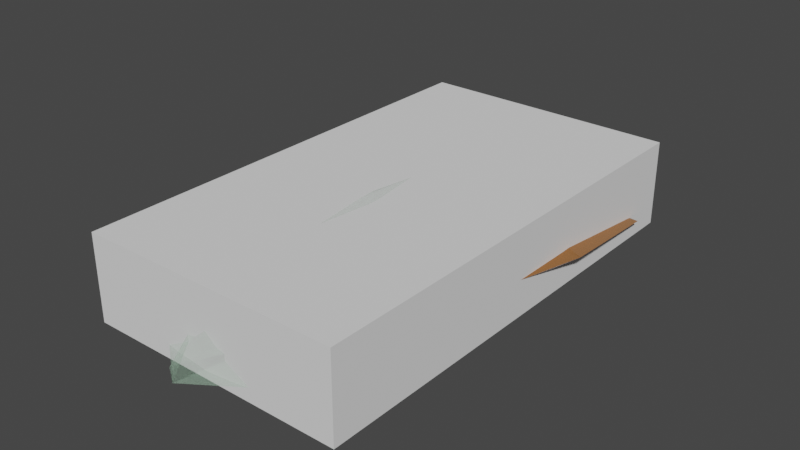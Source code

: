 # Source: ship_guest.blend  (saved by Blender 3.4.6; exported with 4.5.12 LTS)
import bpy
from mathutils import Matrix  # noqa: F401  (used for matrix-valued properties, if any)

bpy.ops.wm.read_factory_settings(use_empty=True)
scene = bpy.context.scene
scene.name = 'Scene'

# ---- collections
col_collection = bpy.data.collections.new('Collection'); scene.collection.children.link(col_collection)
col_collection_2 = bpy.data.collections.new('Collection 2'); scene.collection.children.link(col_collection_2)
col_collection_2_001 = bpy.data.collections.new('Collection 2.001'); scene.collection.children.link(col_collection_2_001)

# ---- materials (node trees are filled in below, after node groups)
mat_black_mat = bpy.data.materials.new('black_mat')
mat_black_mat.use_transparent_shadow = False
mat_ship_mat = bpy.data.materials.new('ship_mat')
mat_ship_mat.use_transparent_shadow = False
mat_glass_window_mat = bpy.data.materials.new('glass_window_mat')
mat_glass_window_mat.surface_render_method = 'BLENDED'
mat_glass_window_mat.blend_method = 'BLEND'

# ---- material node trees
mat_black_mat.use_nodes = True; mat_black_mat.node_tree.nodes.clear()
_N = mat_black_mat.node_tree.nodes; _L = mat_black_mat.node_tree.links
n0 = _N.new('ShaderNodeBsdfPrincipled'); n0.name = 'Principled BSDF'; n0.location = (10, 300)
n0.distribution = 'GGX'
n0.subsurface_method = 'RANDOM_WALK_SKIN'
n0.inputs[0].default_value = (0.02038, 0.02038, 0.02038, 1.0)
n0.inputs[3].default_value = 1.45
n0.inputs[27].default_value = (0.0, 0.0, 0.0, 1.0)
n0.inputs[28].default_value = 1.0
n1 = _N.new('ShaderNodeOutputMaterial'); n1.name = 'Material Output'; n1.location = (300, 300)
_L.new(n0.outputs[0], n1.inputs[0])
n1.is_active_output = True
mat_ship_mat.use_nodes = True; mat_ship_mat.node_tree.nodes.clear()
_N = mat_ship_mat.node_tree.nodes; _L = mat_ship_mat.node_tree.links
n0 = _N.new('ShaderNodeBsdfPrincipled'); n0.name = 'Principled BSDF'; n0.location = (10, 300)
n0.distribution = 'GGX'
n0.subsurface_method = 'RANDOM_WALK_SKIN'
n0.inputs[0].default_value = (0.5225, 0.2161, 0.0702, 1.0)
n0.inputs[1].default_value = 0.8848
n0.inputs[2].default_value = 0.1654
n0.inputs[3].default_value = 1.45
n0.inputs[27].default_value = (0.0, 0.0, 0.0, 1.0)
n0.inputs[28].default_value = 1.0
n1 = _N.new('ShaderNodeOutputMaterial'); n1.name = 'Material Output'; n1.location = (300, 300)
_L.new(n0.outputs[0], n1.inputs[0])
n1.is_active_output = True
mat_glass_window_mat.use_nodes = True; mat_glass_window_mat.node_tree.nodes.clear()
_N = mat_glass_window_mat.node_tree.nodes; _L = mat_glass_window_mat.node_tree.links
n0 = _N.new('ShaderNodeBsdfPrincipled'); n0.name = 'Principled BSDF'; n0.location = (10, 300)
n0.distribution = 'GGX'
n0.subsurface_method = 'RANDOM_WALK_SKIN'
n0.inputs[0].default_value = (0.5265, 0.8, 0.5886, 0.1357)
n0.inputs[1].default_value = 0.7612
n0.inputs[2].default_value = 0.2985
n0.inputs[3].default_value = 1.45
n0.inputs[4].default_value = 0.197
n0.inputs[27].default_value = (0.0, 0.0, 0.0, 1.0)
n0.inputs[28].default_value = 1.0
n1 = _N.new('ShaderNodeOutputMaterial'); n1.name = 'Material Output'; n1.location = (300, 300)
n1.target = 'CYCLES'
n2 = _N.new('ShaderNodeOutputMaterial'); n2.name = 'Material Output.001'; n2.location = (0, 0)
n2.target = 'EEVEE'
n3 = _N.new('ShaderNodeMixShader'); n3.name = 'Mix Shader'; n3.location = (0, 0)
n3.label = 'Disable Shadow'
n3.hide = True
n4 = _N.new('ShaderNodeLightPath'); n4.name = 'Light Path'; n4.location = (0, 0)
n4.hide = True
n5 = _N.new('ShaderNodeBsdfTransparent'); n5.name = 'Transparent BSDF'; n5.location = (0, 0)
n5.hide = True
_L.new(n0.outputs[0], n1.inputs[0])
_L.new(n0.outputs[0], n3.inputs[1])
_L.new(n3.outputs[0], n2.inputs[0])
_L.new(n4.outputs[1], n3.inputs[0])
_L.new(n5.outputs[0], n3.inputs[2])
n1.is_active_output = True

# ---- world
world_world = bpy.data.worlds.new('World'); scene.world = world_world
world_world.use_nodes = True; world_world.node_tree.nodes.clear()
_N = world_world.node_tree.nodes; _L = world_world.node_tree.links
n0 = _N.new('ShaderNodeOutputWorld'); n0.name = 'World Output'; n0.location = (300, 300)
n1 = _N.new('ShaderNodeBackground'); n1.name = 'Background'; n1.location = (10, 300)
n1.inputs[0].default_value = (0.05088, 0.05088, 0.05088, 1.0)
_L.new(n1.outputs[0], n0.inputs[0])
n0.is_active_output = True
world_world.color = (0.05088, 0.05088, 0.05088)
world_world.use_sun_shadow = False
world_world.sun_shadow_jitter_overblur = 0.0

# ---- meshes
me_cube_001 = bpy.data.meshes.new('Cube.001')
me_cube_001.from_pydata([(-1.0, -1.0, -1.0), (-1.0, -1.0, 1.0), (-1.0, 1.0, -1.0), (-1.0, 1.0, 1.0), (1.0, -1.0, -1.0), (1.0, -1.0, 1.0), (1.0, 1.0, -1.0), (1.0, 1.0, 1.0), (0.0, 1.0, -1.0), (0.0, 1.0, 1.0), (0.0, -0.7708, -1.0), (0.0, -0.7708, 1.0)], [], [(0, 1, 3, 2), (8, 9, 7, 6), (6, 7, 5, 4), (10, 11, 1, 0), (8, 6, 4, 10), (9, 3, 1, 11), (7, 9, 11, 5), (2, 8, 10, 0), (4, 5, 11, 10), (2, 3, 9, 8)])
_uv = me_cube_001.uv_layers.new(name='UVMap')
_uv.uv.foreach_set('vector', [0.375, 0.0, 0.625, 0.0, 0.625, 0.25, 0.375, 0.25, 0.375, 0.375, 0.625, 0.375, 0.625, 0.5, 0.375, 0.5, 0.375, 0.5, 0.625, 0.5, 0.625, 0.75, 0.375, 0.75, 0.375, 0.875, 0.625, 0.875, 0.625, 1.0, 0.375, 1.0, 0.25, 0.5, 0.375, 0.5, 0.375, 0.75, 0.25, 0.75, 0.75, 0.5, 0.875, 0.5, 0.875, 0.75, 0.75, 0.75, 0.625, 0.5, 0.75, 0.5, 0.75, 0.75, 0.625, 0.75, 0.125, 0.5, 0.25, 0.5, 0.25, 0.75, 0.125, 0.75, 0.375, 0.75, 0.625, 0.75, 0.625, 0.875, 0.375, 0.875, 0.375, 0.25, 0.625, 0.25, 0.625, 0.375, 0.375, 0.375])
me_cube_001.materials.append(mat_black_mat)
me_cube_001.update()
me_cube_003 = bpy.data.meshes.new('Cube.003')
me_cube_003.from_pydata([(-1.0, -1.0, -1.0), (-0.8197, -1.0, 0.2849), (-1.0, 1.0, -1.0), (-0.8148, 1.0, 0.4506), (0.0, 1.0, -1.0), (0.0, 1.003, 0.6314), (0.0, -1.0, -1.0), (-1.0, 0.0, -1.0), (-0.5457, 0.0, 0.3432), (0.0, 0.0, -1.0), (-0.4986, 0.511, 0.414), (-1.0, 0.5, -1.0), (0.0, 0.6897, 1.0), (0.0, 0.5, -1.0), (-1.0, -0.5, -1.0), (0.0, -0.5, -1.0), (-1.0, -0.5, 0.01064), (-1.659, -1.0, 0.0), (-1.0, 1.0, 0.0), (-0.7023, 1.742, 2.98e-08), (-2.622, 0.3217, -0.2453), (-2.5, 1.208, -0.53), (-2.329, -0.3078, -0.1447), (-1.111, -1.463, -0.1117), (-0.5887, -1.501, 0.01311), (0.0, -1.185, -1.0), (-1.0, -1.179, -1.0), (-0.301, 1.365, 0.0), (-0.301, 1.365, -0.3545), (0.0, 1.365, -0.3545), (0.0, 1.365, 0.3545), (-0.1904, 1.365, 0.3545), (-0.7023, 1.773, -0.5855), (0.0, 1.773, -0.5855), (0.0, 1.807, 0.5855), (-0.4442, 1.807, 0.5855), (0.0, 1.742, 0.4873), (-1.14, 1.0, -0.5), (-2.065, 0.1609, -0.6227), (-1.995, 0.8542, -0.765), (-1.898, -0.4039, -0.5723), (-1.516, -1.0, -0.5), (-1.203, -1.716, -0.5559), (-0.4353, 1.365, -0.1772), (-1.016, 1.821, -0.2927), (0.0, 1.439, -0.1353), (-1.0, 1.0, -0.75), (-1.406, 0.08043, -0.8113), (-1.375, 0.6771, -0.8825), (-1.332, -0.4519, -0.7862), (-0.301, 1.365, -0.2659), (-0.7023, 1.742, -0.4391), (0.0, 1.742, -0.3939), (-1.165, -1.0, -0.75), (-1.028, -1.665, -0.7779), (-0.6598, -1.79, -0.1803), (-1.048, -1.921, -0.7097), (-0.7194, -1.789, -0.7906)], [], [(21, 10, 3, 18), (14, 15, 6, 0), (11, 13, 9, 7), (22, 16, 8, 20), (5, 3, 10, 12), (2, 4, 13, 11), (20, 8, 10, 21), (17, 1, 16, 22), (7, 9, 15, 14), (41, 17, 22, 40), (38, 20, 21, 39), (40, 22, 20, 38), (37, 18, 27, 43), (39, 21, 18, 37), (0, 6, 25, 26), (53, 0, 26, 54), (1, 17, 23, 24), (27, 31, 35, 19), (43, 27, 19, 44), (4, 2, 28, 29), (18, 3, 31, 27), (3, 5, 30, 31), (19, 35, 34, 36), (44, 19, 36, 45), (31, 30, 34, 35), (29, 28, 32, 33), (51, 44, 45, 52), (50, 43, 44, 51), (17, 41, 42, 23), (48, 39, 37, 46), (46, 37, 43, 50), (49, 40, 38, 47), (47, 38, 39, 48), (53, 41, 40, 49), (0, 53, 49, 14), (7, 47, 48, 11), (14, 49, 47, 7), (2, 46, 50, 28), (11, 48, 46, 2), (28, 50, 51, 32), (32, 51, 52, 33), (41, 53, 54, 42), (55, 24, 23), (57, 56, 42, 54), (57, 54, 26, 25)])
_uv = me_cube_003.uv_layers.new(name='UVMap')
_uv.uv.foreach_set('vector', [0.5, 0.1875, 0.625, 0.1875, 0.625, 0.25, 0.5, 0.25, 0.125, 0.6875, 0.25, 0.6875, 0.25, 0.75, 0.125, 0.75, 0.125, 0.5625, 0.25, 0.5625, 0.25, 0.625, 0.125, 0.625, 0.5, 0.0625, 0.625, 0.0625, 0.625, 0.125, 0.5, 0.125, 0.75, 0.5, 0.875, 0.5, 0.875, 0.5625, 0.75, 0.5625, 0.125, 0.5, 0.25, 0.5, 0.25, 0.5625, 0.125, 0.5625, 0.5, 0.125, 0.625, 0.125, 0.625, 0.1875, 0.5, 0.1875, 0.5, 0.0, 0.625, 0.0, 0.625, 0.0625, 0.5, 0.0625, 0.125, 0.625, 0.25, 0.625, 0.25, 0.6875, 0.125, 0.6875, 0.4375, 0.0, 0.5, 0.0, 0.5, 0.0625, 0.4375, 0.0625, 0.4375, 0.125, 0.5, 0.125, 0.5, 0.1875, 0.4375, 0.1875, 0.4375, 0.0625, 0.5, 0.0625, 0.5, 0.125, 0.4375, 0.125, 0.4375, 0.25, 0.5, 0.25, 0.5, 0.25, 0.4375, 0.25, 0.4375, 0.1875, 0.5, 0.1875, 0.5, 0.25, 0.4375, 0.25, 0.125, 0.75, 0.25, 0.75, 0.25, 0.75, 0.125, 0.75, 0.4062, 0.0, 0.375, 0.0, 0.375, 0.0, 0.4062, 0.0, 0.625, 0.0, 0.5, 0.0, 0.5, 0.0, 0.625, 0.0, 0.5, 0.25, 0.625, 0.25, 0.625, 0.25, 0.5, 0.25, 0.4375, 0.25, 0.5, 0.25, 0.5, 0.25, 0.4375, 0.25, 0.25, 0.5, 0.125, 0.5, 0.125, 0.5, 0.25, 0.5, 0.5, 0.25, 0.625, 0.25, 0.625, 0.25, 0.5, 0.25, 0.875, 0.5, 0.75, 0.5, 0.75, 0.5, 0.875, 0.5, 0.5, 0.25, 0.625, 0.25, 0.625, 0.375, 0.5, 0.375, 0.4375, 0.25, 0.5, 0.25, 0.5, 0.375, 0.4375, 0.375, 0.875, 0.5, 0.75, 0.5, 0.75, 0.5, 0.875, 0.5, 0.25, 0.5, 0.125, 0.5, 0.125, 0.5, 0.25, 0.5, 0.4062, 0.25, 0.4375, 0.25, 0.4375, 0.375, 0.4062, 0.375, 0.4063, 0.25, 0.4375, 0.25, 0.4375, 0.25, 0.4062, 0.25, 0.5, 0.0, 0.4375, 0.0, 0.4375, 0.0, 0.5, 0.0, 0.4062, 0.1875, 0.4375, 0.1875, 0.4375, 0.25, 0.4063, 0.25, 0.4063, 0.25, 0.4375, 0.25, 0.4375, 0.25, 0.4063, 0.25, 0.4062, 0.0625, 0.4375, 0.0625, 0.4375, 0.125, 0.4063, 0.125, 0.4063, 0.125, 0.4375, 0.125, 0.4375, 0.1875, 0.4062, 0.1875, 0.4062, 0.0, 0.4375, 0.0, 0.4375, 0.0625, 0.4062, 0.0625, 0.375, 0.0, 0.4062, 0.0, 0.4062, 0.0625, 0.375, 0.0625, 0.375, 0.125, 0.4063, 0.125, 0.4062, 0.1875, 0.375, 0.1875, 0.375, 0.0625, 0.4062, 0.0625, 0.4063, 0.125, 0.375, 0.125, 0.375, 0.25, 0.4063, 0.25, 0.4063, 0.25, 0.375, 0.25, 0.375, 0.1875, 0.4062, 0.1875, 0.4063, 0.25, 0.375, 0.25, 0.375, 0.25, 0.4063, 0.25, 0.4062, 0.25, 0.375, 0.25, 0.375, 0.25, 0.4062, 0.25, 0.4062, 0.375, 0.375, 0.375, 0.4375, 0.0, 0.4062, 0.0, 0.4062, 0.0, 0.4375, 0.0, 0.5, 0.9492, 0.625, 1.0, 0.5, 1.0, 0.4062, 0.9625, 0.4375, 0.9529, 0.4375, 1.0, 0.4062, 1.0, 0.4062, 0.9625, 0.4062, 1.0, 0.375, 1.0, 0.375, 0.875])
me_cube_003.materials.append(mat_ship_mat)
me_cube_003.update()
me_cube_010 = bpy.data.meshes.new('Cube.010')
me_cube_010.from_pydata([(-0.8197, -1.0, 0.2849), (0.0, -1.0, 1.038), (-0.5457, 0.0, 0.3432), (0.0, 0.0, 1.0), (-0.4986, 0.511, 0.414), (0.0, 0.6897, 1.0), (0.0, -0.5, 1.17), (-1.0, -0.5, 0.01064), (-1.111, -1.463, -0.1117), (-0.5887, -1.501, 0.01311), (0.0, -1.185, -1.0), (0.0, -1.542, 0.6467), (0.0, -2.269, -0.2807), (0.0, -2.261, -0.6403), (-1.203, -1.716, -0.5559), (0.0, -2.079, -0.8202), (-0.6598, -1.79, -0.1803), (-1.048, -1.921, -0.7097), (-0.7194, -1.789, -0.7906)], [], [(6, 7, 0, 1), (1, 0, 9, 11), (5, 4, 2, 3), (3, 2, 7, 6), (12, 11, 9, 16), (13, 12, 16, 17), (15, 13, 17, 18), (10, 15, 18), (17, 16, 8, 14)])
_uv = me_cube_010.uv_layers.new(name='UVMap')
_uv.uv.foreach_set('vector', [0.75, 0.6875, 0.875, 0.6875, 0.875, 0.75, 0.75, 0.75, 0.75, 0.75, 0.875, 0.75, 0.875, 0.75, 0.75, 0.75, 0.75, 0.5625, 0.875, 0.5625, 0.875, 0.625, 0.75, 0.625, 0.75, 0.625, 0.875, 0.625, 0.875, 0.6875, 0.75, 0.6875, 0.5, 0.875, 0.625, 0.875, 0.625, 1.0, 0.5, 0.9492, 0.4375, 0.875, 0.5, 0.875, 0.5, 0.9492, 0.4375, 0.9529, 0.4062, 0.875, 0.4375, 0.875, 0.4375, 0.9529, 0.4062, 0.9625, 0.375, 0.875, 0.4062, 0.875, 0.4062, 0.9625, 0.4375, 0.9529, 0.5, 0.9492, 0.5, 1.0, 0.4375, 1.0])
me_cube_010.materials.append(mat_glass_window_mat)
me_cube_010.update()
me_cube = bpy.data.meshes.new('Cube')
me_cube.from_pydata([(-1.0, -1.0, -1.0), (-1.0, -1.0, 1.0), (-1.0, 1.0, -1.0), (-1.0, 1.0, 1.0), (1.0, -1.0, -1.0), (1.0, -1.0, 1.0), (1.0, 1.0, -1.0), (1.0, 1.0, 1.0)], [], [(0, 1, 3, 2), (2, 3, 7, 6), (6, 7, 5, 4), (4, 5, 1, 0), (2, 6, 4, 0), (7, 3, 1, 5)])
_uv = me_cube.uv_layers.new(name='UVMap')
_uv.uv.foreach_set('vector', [0.375, 0.0, 0.625, 0.0, 0.625, 0.25, 0.375, 0.25, 0.375, 0.25, 0.625, 0.25, 0.625, 0.5, 0.375, 0.5, 0.375, 0.5, 0.625, 0.5, 0.625, 0.75, 0.375, 0.75, 0.375, 0.75, 0.625, 0.75, 0.625, 1.0, 0.375, 1.0, 0.125, 0.5, 0.375, 0.5, 0.375, 0.75, 0.125, 0.75, 0.625, 0.5, 0.875, 0.5, 0.875, 0.75, 0.625, 0.75])
me_cube.update()
me_cube_013 = bpy.data.meshes.new('Cube.013')
me_cube_013.from_pydata([(-1.0, -1.0, -1.0), (-1.0, -1.0, 0.7044), (-1.0, 1.0, -1.0), (-1.0, 1.0, 0.7044), (1.0, -1.0, -1.0), (1.0, -1.0, 0.7044), (1.0, 1.0, -1.0), (1.0, 1.0, 0.7044), (0.0, 1.0, -1.0), (0.0, 1.0, 0.7044), (0.0, -1.0, -1.0), (0.0, -1.0, 0.7044), (0.5, 1.0, 0.7044), (0.5, -1.0, -1.0), (0.5, 1.0, -1.0), (0.5, -1.0, 0.7044), (-0.5, 1.0, -1.0), (-0.5, -1.0, 0.7044), (-0.5, 1.0, 0.7044), (-0.5, -1.0, -1.0), (-1.0, 0.0, -1.0), (-1.0, 0.0, 0.7044), (1.0, 0.0, -1.0), (1.0, 0.0, 0.7044), (0.0, 0.0, -1.0), (0.308, 0.0, 1.0), (0.5, 0.0, -1.0), (-0.5, 0.0, -1.0), (-0.308, 0.0, 1.0), (-1.0, 0.5, 0.7044), (1.0, 0.5, -1.0), (-1.0, 0.5, -1.0), (1.0, 0.5, 0.7044), (0.0, 0.5, 1.0), (0.0, 0.5, -1.0), (0.308, 0.5, 1.0), (0.5, 0.5, -1.0), (-0.5, 0.5, -1.0), (-0.308, 0.5, 1.0), (-1.0, -0.5, -1.0), (1.0, -0.5, 0.7044), (0.0, -0.5, 1.0), (0.0, -0.5, -1.0), (0.308, -0.5, 1.0), (0.5, -0.5, -1.0), (-0.5, -0.5, -1.0), (-0.308, -0.5, 1.0), (-1.0, -0.5, 0.7044), (1.0, -0.5, -1.0), (0.0, 0.5, 0.8099), (0.0, 0.0, 0.8099), (0.308, 0.5, 0.8099), (0.308, 0.0, 0.8099), (-0.308, 0.5, 0.8099), (-0.308, 0.0, 0.8099), (0.0, -0.5, 0.8099), (0.308, -0.5, 0.8099), (-0.308, -0.5, 0.8099)], [], [(31, 29, 3, 2), (14, 12, 7, 6), (48, 40, 5, 4), (19, 17, 1, 0), (44, 48, 4, 13), (46, 1, 17), (43, 41, 11, 15), (45, 42, 10, 19), (13, 15, 11, 10), (16, 18, 9, 8), (4, 5, 15, 13), (40, 43, 5), (42, 44, 13, 10), (8, 9, 12, 14), (2, 3, 18, 16), (39, 45, 19, 0), (41, 46, 17, 11), (10, 11, 17, 19), (35, 33, 49, 51), (31, 37, 27, 20), (34, 36, 26, 24), (32, 35, 25, 23), (37, 34, 24, 27), (43, 25, 52, 56), (38, 29, 21, 28), (36, 30, 22, 26), (30, 32, 23, 22), (39, 47, 21, 20), (6, 7, 32, 30), (14, 6, 30, 36), (18, 3, 38), (12, 9, 33, 35), (16, 8, 34, 37), (7, 35, 32), (8, 14, 36, 34), (2, 16, 37, 31), (9, 18, 38, 33), (20, 21, 29, 31), (0, 1, 47, 39), (25, 35, 51, 52), (20, 27, 45, 39), (24, 26, 44, 42), (23, 25, 43, 40), (27, 24, 42, 45), (41, 43, 56, 55), (28, 21, 47, 46), (26, 22, 48, 44), (22, 23, 40, 48), (49, 53, 54, 50), (51, 49, 50, 52), (50, 54, 57, 55), (52, 50, 55, 56), (38, 28, 54, 53), (46, 41, 55, 57), (33, 38, 53, 49), (28, 46, 57, 54), (38, 3, 29), (1, 46, 47), (35, 7, 12), (5, 43, 15)])
_uv = me_cube_013.uv_layers.new(name='UVMap')
_uv.uv.foreach_set('vector', [0.375, 0.1875, 0.625, 0.1875, 0.625, 0.25, 0.375, 0.25, 0.375, 0.4375, 0.625, 0.4375, 0.625, 0.5, 0.375, 0.5, 0.375, 0.6875, 0.625, 0.6875, 0.625, 0.75, 0.375, 0.75, 0.375, 0.9375, 0.625, 0.9375, 0.625, 1.0, 0.375, 1.0, 0.3125, 0.6875, 0.375, 0.6875, 0.375, 0.75, 0.3125, 0.75, 0.8125, 0.6875, 0.875, 0.75, 0.8125, 0.75, 0.6875, 0.6875, 0.75, 0.6875, 0.75, 0.75, 0.6875, 0.75, 0.1875, 0.6875, 0.25, 0.6875, 0.25, 0.75, 0.1875, 0.75, 0.375, 0.8125, 0.625, 0.8125, 0.625, 0.875, 0.375, 0.875, 0.375, 0.3125, 0.625, 0.3125, 0.625, 0.375, 0.375, 0.375, 0.375, 0.75, 0.625, 0.75, 0.625, 0.8125, 0.375, 0.8125, 0.625, 0.6875, 0.6875, 0.6875, 0.625, 0.75, 0.25, 0.6875, 0.3125, 0.6875, 0.3125, 0.75, 0.25, 0.75, 0.375, 0.375, 0.625, 0.375, 0.625, 0.4375, 0.375, 0.4375, 0.375, 0.25, 0.625, 0.25, 0.625, 0.3125, 0.375, 0.3125, 0.125, 0.6875, 0.1875, 0.6875, 0.1875, 0.75, 0.125, 0.75, 0.75, 0.6875, 0.8125, 0.6875, 0.8125, 0.75, 0.75, 0.75, 0.375, 0.875, 0.625, 0.875, 0.625, 0.9375, 0.375, 0.9375, 0.6875, 0.5625, 0.75, 0.5625, 0.75, 0.5625, 0.6875, 0.5625, 0.125, 0.5625, 0.1875, 0.5625, 0.1875, 0.625, 0.125, 0.625, 0.25, 0.5625, 0.3125, 0.5625, 0.3125, 0.625, 0.25, 0.625, 0.625, 0.5625, 0.6875, 0.5625, 0.6875, 0.625, 0.625, 0.625, 0.1875, 0.5625, 0.25, 0.5625, 0.25, 0.625, 0.1875, 0.625, 0.6875, 0.6875, 0.6875, 0.625, 0.6875, 0.625, 0.6875, 0.6875, 0.8125, 0.5625, 0.875, 0.5625, 0.875, 0.625, 0.8125, 0.625, 0.3125, 0.5625, 0.375, 0.5625, 0.375, 0.625, 0.3125, 0.625, 0.375, 0.5625, 0.625, 0.5625, 0.625, 0.625, 0.375, 0.625, 0.375, 0.0625, 0.625, 0.0625, 0.625, 0.125, 0.375, 0.125, 0.375, 0.5, 0.625, 0.5, 0.625, 0.5625, 0.375, 0.5625, 0.3125, 0.5, 0.375, 0.5, 0.375, 0.5625, 0.3125, 0.5625, 0.8125, 0.5, 0.875, 0.5, 0.8125, 0.5625, 0.6875, 0.5, 0.75, 0.5, 0.75, 0.5625, 0.6875, 0.5625, 0.1875, 0.5, 0.25, 0.5, 0.25, 0.5625, 0.1875, 0.5625, 0.625, 0.5, 0.6875, 0.5625, 0.625, 0.5625, 0.25, 0.5, 0.3125, 0.5, 0.3125, 0.5625, 0.25, 0.5625, 0.125, 0.5, 0.1875, 0.5, 0.1875, 0.5625, 0.125, 0.5625, 0.75, 0.5, 0.8125, 0.5, 0.8125, 0.5625, 0.75, 0.5625, 0.375, 0.125, 0.625, 0.125, 0.625, 0.1875, 0.375, 0.1875, 0.375, 0.0, 0.625, 0.0, 0.625, 0.0625, 0.375, 0.0625, 0.6875, 0.625, 0.6875, 0.5625, 0.6875, 0.5625, 0.6875, 0.625, 0.125, 0.625, 0.1875, 0.625, 0.1875, 0.6875, 0.125, 0.6875, 0.25, 0.625, 0.3125, 0.625, 0.3125, 0.6875, 0.25, 0.6875, 0.625, 0.625, 0.6875, 0.625, 0.6875, 0.6875, 0.625, 0.6875, 0.1875, 0.625, 0.25, 0.625, 0.25, 0.6875, 0.1875, 0.6875, 0.75, 0.6875, 0.6875, 0.6875, 0.6875, 0.6875, 0.75, 0.6875, 0.8125, 0.625, 0.875, 0.625, 0.875, 0.6875, 0.8125, 0.6875, 0.3125, 0.625, 0.375, 0.625, 0.375, 0.6875, 0.3125, 0.6875, 0.375, 0.625, 0.625, 0.625, 0.625, 0.6875, 0.375, 0.6875, 0.75, 0.5625, 0.8125, 0.5625, 0.8125, 0.625, 0.75, 0.625, 0.6875, 0.5625, 0.75, 0.5625, 0.75, 0.625, 0.6875, 0.625, 0.75, 0.625, 0.8125, 0.625, 0.8125, 0.6875, 0.75, 0.6875, 0.6875, 0.625, 0.75, 0.625, 0.75, 0.6875, 0.6875, 0.6875, 0.8125, 0.5625, 0.8125, 0.625, 0.8125, 0.625, 0.8125, 0.5625, 0.8125, 0.6875, 0.75, 0.6875, 0.75, 0.6875, 0.8125, 0.6875, 0.75, 0.5625, 0.8125, 0.5625, 0.8125, 0.5625, 0.75, 0.5625, 0.8125, 0.625, 0.8125, 0.6875, 0.8125, 0.6875, 0.8125, 0.625, 0.8125, 0.5625, 0.875, 0.5, 0.875, 0.5625, 0.875, 0.75, 0.8125, 0.6875, 0.875, 0.6875, 0.6875, 0.5625, 0.625, 0.5, 0.6875, 0.5, 0.625, 0.75, 0.6875, 0.6875, 0.6875, 0.75])
me_cube_013.materials.append(mat_ship_mat)
me_cube_013.update()
me_cube_002 = bpy.data.meshes.new('Cube.002')
me_cube_002.from_pydata([(-1.149, -0.2419, 0.3811), (1.149, -0.2419, -0.6798), (0.8797, -0.5789, -0.3738), (0.8797, -0.2419, -0.3738), (1.149, -0.2419, -0.4363), (1.149, -0.5789, -0.4363), (-0.8797, -0.5789, -0.3738), (-0.8797, -0.2419, -0.3738), (-1.149, -0.2419, -0.4363), (-1.149, -0.5789, -0.4363), (-1.865, -0.5789, -0.4435), (-1.865, -0.2419, -0.4435), (1.865, -0.2419, -0.4435), (1.865, -0.5789, -0.4435), (-1.865, -0.2419, -0.6869), (1.865, -0.2419, -0.6869), (1.865, -0.5789, -0.6869), (-1.865, -0.5789, -0.6869), (0.8797, -0.2419, 0.3792), (-0.8797, -0.2419, -0.6172), (-0.8797, 0.4775, -0.6953), (-0.8797, 0.4775, 0.3011), (0.8797, 0.4775, -0.6953), (0.8797, 0.4775, 0.3011), (0.8797, -0.2419, -0.6172), (-0.8797, -0.2419, 0.3792), (0.8797, -0.5789, 0.3792), (0.8797, -0.5789, -0.6172), (-0.8797, -0.5789, 0.3792), (-0.8797, 0.8144, 0.3011), (0.8797, 0.8144, -0.6953), (-0.8797, 0.8144, -0.6953), (0.8797, 0.8144, 0.3011), (-0.8797, -0.5789, -0.6172), (-1.865, 0.4775, -0.765), (1.865, 0.4775, -0.765), (1.865, 0.8144, -0.765), (-1.865, 0.8144, -0.765), (1.865, 0.4775, -0.5216), (1.865, 0.8144, -0.5216), (-1.865, 0.8144, -0.5216), (-1.865, 0.4775, -0.5216), (-1.149, 0.4775, -0.5145), (-1.149, 0.8144, -0.5145), (-0.8797, 0.8144, -0.4519), (-0.8797, 0.4775, -0.4519), (1.149, 0.4775, -0.5145), (1.149, 0.8144, -0.5145), (0.8797, 0.8144, -0.4519), (0.8797, 0.4775, -0.4519), (1.149, 0.8144, -0.7579), (-1.149, 0.8144, 0.3029), (-1.149, 0.4775, 0.3029), (1.149, 0.4775, -0.7579), (1.149, 0.4775, 0.3029), (1.149, 0.8144, 0.3029), (-1.149, 0.4775, -0.7579), (-1.149, 0.8144, -0.7579), (-1.149, -0.5789, 0.3811), (1.149, -0.5789, -0.6798), (1.149, -0.5789, 0.3811), (1.149, -0.2419, 0.3811), (-1.149, -0.5789, -0.6798), (-1.149, -0.2419, -0.6798)], [], [(4, 61, 60, 5), (9, 58, 0, 8), (19, 33, 62, 63), (28, 25, 0, 58), (2, 27, 59, 5), (18, 26, 60, 61), (27, 24, 1, 59), (3, 18, 61, 4), (6, 28, 58, 9), (7, 19, 63, 8), (63, 62, 17, 14), (26, 2, 5, 60), (24, 3, 4, 1), (24, 27, 2, 3), (5, 59, 16, 13), (33, 6, 9, 62), (25, 7, 8, 0), (33, 19, 7, 6), (17, 10, 11, 14), (15, 12, 13, 16), (9, 8, 11, 10), (1, 4, 12, 15), (48, 49, 23, 32), (6, 7, 25, 28), (62, 9, 10, 17), (59, 1, 15, 16), (8, 63, 14, 11), (4, 5, 13, 12), (3, 2, 26, 18), (47, 46, 38, 39), (43, 57, 37, 40), (53, 50, 36, 35), (56, 42, 41, 34), (45, 44, 29, 21), (50, 47, 39, 36), (42, 43, 40, 41), (36, 39, 38, 35), (34, 41, 40, 37), (20, 31, 44, 45), (29, 44, 43, 51), (20, 45, 42, 56), (46, 53, 35, 38), (30, 22, 49, 48), (30, 48, 47, 50), (23, 49, 46, 54), (57, 56, 34, 37), (44, 31, 57, 43), (45, 21, 52, 42), (48, 32, 55, 47), (22, 30, 50, 53), (32, 23, 54, 55), (49, 22, 53, 46), (21, 29, 51, 52), (31, 20, 56, 57), (42, 52, 51, 43), (47, 55, 54, 46)])
_uv = me_cube_002.uv_layers.new(name='UVMap')
_uv.uv.foreach_set('vector', [0.5, 0.5625, 0.625, 0.5625, 0.625, 0.625, 0.5, 0.625, 0.5, 0.125, 0.625, 0.125, 0.625, 0.1875, 0.5, 0.1875, 0.375, 0.1875, 0.375, 0.125, 0.375, 0.125, 0.375, 0.1875, 0.625, 0.125, 0.625, 0.1875, 0.625, 0.1875, 0.625, 0.125, 0.5, 0.625, 0.375, 0.625, 0.375, 0.625, 0.5, 0.625, 0.625, 0.5625, 0.625, 0.625, 0.625, 0.625, 0.625, 0.5625, 0.375, 0.625, 0.375, 0.5625, 0.375, 0.5625, 0.375, 0.625, 0.5, 0.5625, 0.625, 0.5625, 0.625, 0.5625, 0.5, 0.5625, 0.5, 0.125, 0.625, 0.125, 0.625, 0.125, 0.5, 0.125, 0.5, 0.1875, 0.375, 0.1875, 0.375, 0.1875, 0.5, 0.1875, 0.375, 0.1875, 0.375, 0.125, 0.375, 0.125, 0.375, 0.1875, 0.625, 0.625, 0.5, 0.625, 0.5, 0.625, 0.625, 0.625, 0.375, 0.5625, 0.5, 0.5625, 0.5, 0.5625, 0.375, 0.5625, 0.375, 0.5625, 0.375, 0.625, 0.5, 0.625, 0.5, 0.5625, 0.5, 0.625, 0.375, 0.625, 0.375, 0.625, 0.5, 0.625, 0.375, 0.125, 0.5, 0.125, 0.5, 0.125, 0.375, 0.125, 0.625, 0.1875, 0.5, 0.1875, 0.5, 0.1875, 0.625, 0.1875, 0.375, 0.125, 0.375, 0.1875, 0.5, 0.1875, 0.5, 0.125, 0.375, 0.125, 0.5, 0.125, 0.5, 0.1875, 0.375, 0.1875, 0.375, 0.5625, 0.5, 0.5625, 0.5, 0.625, 0.375, 0.625, 0.5, 0.125, 0.5, 0.1875, 0.5, 0.1875, 0.5, 0.125, 0.375, 0.5625, 0.5, 0.5625, 0.5, 0.5625, 0.375, 0.5625, 0.5, 0.5625, 0.5, 0.625, 0.625, 0.625, 0.625, 0.5625, 0.5, 0.125, 0.5, 0.1875, 0.625, 0.1875, 0.625, 0.125, 0.375, 0.125, 0.5, 0.125, 0.5, 0.125, 0.375, 0.125, 0.375, 0.625, 0.375, 0.5625, 0.375, 0.5625, 0.375, 0.625, 0.5, 0.1875, 0.375, 0.1875, 0.375, 0.1875, 0.5, 0.1875, 0.5, 0.5625, 0.5, 0.625, 0.5, 0.625, 0.5, 0.5625, 0.5, 0.5625, 0.5, 0.625, 0.625, 0.625, 0.625, 0.5625, 0.5, 0.5625, 0.5, 0.625, 0.5, 0.625, 0.5, 0.5625, 0.5, 0.1875, 0.375, 0.1875, 0.375, 0.1875, 0.5, 0.1875, 0.375, 0.625, 0.375, 0.5625, 0.375, 0.5625, 0.375, 0.625, 0.375, 0.125, 0.5, 0.125, 0.5, 0.125, 0.375, 0.125, 0.5, 0.125, 0.5, 0.1875, 0.625, 0.1875, 0.625, 0.125, 0.375, 0.5625, 0.5, 0.5625, 0.5, 0.5625, 0.375, 0.5625, 0.5, 0.125, 0.5, 0.1875, 0.5, 0.1875, 0.5, 0.125, 0.375, 0.5625, 0.5, 0.5625, 0.5, 0.625, 0.375, 0.625, 0.375, 0.125, 0.5, 0.125, 0.5, 0.1875, 0.375, 0.1875, 0.375, 0.125, 0.375, 0.1875, 0.5, 0.1875, 0.5, 0.125, 0.625, 0.1875, 0.5, 0.1875, 0.5, 0.1875, 0.625, 0.1875, 0.375, 0.125, 0.5, 0.125, 0.5, 0.125, 0.375, 0.125, 0.5, 0.625, 0.375, 0.625, 0.375, 0.625, 0.5, 0.625, 0.375, 0.5625, 0.375, 0.625, 0.5, 0.625, 0.5, 0.5625, 0.375, 0.5625, 0.5, 0.5625, 0.5, 0.5625, 0.375, 0.5625, 0.625, 0.625, 0.5, 0.625, 0.5, 0.625, 0.625, 0.625, 0.375, 0.1875, 0.375, 0.125, 0.375, 0.125, 0.375, 0.1875, 0.5, 0.1875, 0.375, 0.1875, 0.375, 0.1875, 0.5, 0.1875, 0.5, 0.125, 0.625, 0.125, 0.625, 0.125, 0.5, 0.125, 0.5, 0.5625, 0.625, 0.5625, 0.625, 0.5625, 0.5, 0.5625, 0.375, 0.625, 0.375, 0.5625, 0.375, 0.5625, 0.375, 0.625, 0.625, 0.5625, 0.625, 0.625, 0.625, 0.625, 0.625, 0.5625, 0.5, 0.625, 0.375, 0.625, 0.375, 0.625, 0.5, 0.625, 0.625, 0.125, 0.625, 0.1875, 0.625, 0.1875, 0.625, 0.125, 0.375, 0.1875, 0.375, 0.125, 0.375, 0.125, 0.375, 0.1875, 0.5, 0.125, 0.625, 0.125, 0.625, 0.1875, 0.5, 0.1875, 0.5, 0.5625, 0.625, 0.5625, 0.625, 0.625, 0.5, 0.625])
me_cube_002.materials.append(mat_black_mat)
me_cube_002.update()
me_cube_004 = bpy.data.meshes.new('Cube.004')
me_cube_004.from_pydata([(-1.0, -1.0, -1.0), (-1.0, -1.0, 0.7044), (-1.0, 1.0, -1.0), (-1.0, 1.0, 0.7044), (1.0, -1.0, -1.0), (1.0, -1.0, 0.7044), (1.0, 1.0, -1.0), (1.0, 1.0, 0.7044), (0.0, 1.0, -1.0), (0.0, 1.0, 0.7044), (0.0, -1.0, -1.0), (0.0, -1.0, 0.7044), (0.5, 1.0, 0.7044), (0.5, -1.0, -1.0), (0.5, 1.0, -1.0), (0.5, -1.0, 0.7044), (-0.5, 1.0, -1.0), (-0.5, -1.0, 0.7044), (-0.5, 1.0, 0.7044), (-0.5, -1.0, -1.0), (-1.0, 0.0, -1.0), (-1.0, 0.0, 0.7044), (1.0, 0.0, -1.0), (1.0, 0.0, 0.7044), (0.0, 0.0, -1.0), (0.308, 0.0, 1.0), (0.5, 0.0, -1.0), (-0.5, 0.0, -1.0), (-0.308, 0.0, 1.0), (-1.0, 0.5, 0.7044), (1.0, 0.5, -1.0), (-1.0, 0.5, -1.0), (1.0, 0.5, 0.7044), (0.0, 0.5, 1.0), (0.0, 0.5, -1.0), (0.308, 0.5, 1.0), (0.5, 0.5, -1.0), (-0.5, 0.5, -1.0), (-0.308, 0.5, 1.0), (-1.0, -0.5, -1.0), (1.0, -0.5, 0.7044), (0.0, -0.5, 1.0), (0.0, -0.5, -1.0), (0.308, -0.5, 1.0), (0.5, -0.5, -1.0), (-0.5, -0.5, -1.0), (-0.308, -0.5, 1.0), (-1.0, -0.5, 0.7044), (1.0, -0.5, -1.0), (0.0, 0.5, 0.8099), (0.0, 0.0, 0.8099), (0.308, 0.5, 0.8099), (0.308, 0.0, 0.8099), (-0.308, 0.5, 0.8099), (-0.308, 0.0, 0.8099), (0.0, -0.5, 0.8099), (0.308, -0.5, 0.8099), (-0.308, -0.5, 0.8099)], [], [(31, 29, 3, 2), (14, 12, 7, 6), (48, 40, 5, 4), (19, 17, 1, 0), (44, 48, 4, 13), (46, 1, 17), (43, 41, 11, 15), (45, 42, 10, 19), (13, 15, 11, 10), (16, 18, 9, 8), (4, 5, 15, 13), (40, 43, 5), (42, 44, 13, 10), (8, 9, 12, 14), (2, 3, 18, 16), (39, 45, 19, 0), (41, 46, 17, 11), (10, 11, 17, 19), (35, 33, 49, 51), (31, 37, 27, 20), (34, 36, 26, 24), (32, 35, 25, 23), (37, 34, 24, 27), (43, 25, 52, 56), (38, 29, 21, 28), (36, 30, 22, 26), (30, 32, 23, 22), (39, 47, 21, 20), (6, 7, 32, 30), (14, 6, 30, 36), (18, 3, 38), (12, 9, 33, 35), (16, 8, 34, 37), (7, 35, 32), (8, 14, 36, 34), (2, 16, 37, 31), (9, 18, 38, 33), (20, 21, 29, 31), (0, 1, 47, 39), (25, 35, 51, 52), (20, 27, 45, 39), (24, 26, 44, 42), (23, 25, 43, 40), (27, 24, 42, 45), (41, 43, 56, 55), (28, 21, 47, 46), (26, 22, 48, 44), (22, 23, 40, 48), (49, 53, 54, 50), (51, 49, 50, 52), (50, 54, 57, 55), (52, 50, 55, 56), (38, 28, 54, 53), (46, 41, 55, 57), (33, 38, 53, 49), (28, 46, 57, 54), (38, 3, 29), (1, 46, 47), (35, 7, 12), (5, 43, 15)])
_uv = me_cube_004.uv_layers.new(name='UVMap')
_uv.uv.foreach_set('vector', [0.375, 0.1875, 0.625, 0.1875, 0.625, 0.25, 0.375, 0.25, 0.375, 0.4375, 0.625, 0.4375, 0.625, 0.5, 0.375, 0.5, 0.375, 0.6875, 0.625, 0.6875, 0.625, 0.75, 0.375, 0.75, 0.375, 0.9375, 0.625, 0.9375, 0.625, 1.0, 0.375, 1.0, 0.3125, 0.6875, 0.375, 0.6875, 0.375, 0.75, 0.3125, 0.75, 0.8125, 0.6875, 0.875, 0.75, 0.8125, 0.75, 0.6875, 0.6875, 0.75, 0.6875, 0.75, 0.75, 0.6875, 0.75, 0.1875, 0.6875, 0.25, 0.6875, 0.25, 0.75, 0.1875, 0.75, 0.375, 0.8125, 0.625, 0.8125, 0.625, 0.875, 0.375, 0.875, 0.375, 0.3125, 0.625, 0.3125, 0.625, 0.375, 0.375, 0.375, 0.375, 0.75, 0.625, 0.75, 0.625, 0.8125, 0.375, 0.8125, 0.625, 0.6875, 0.6875, 0.6875, 0.625, 0.75, 0.25, 0.6875, 0.3125, 0.6875, 0.3125, 0.75, 0.25, 0.75, 0.375, 0.375, 0.625, 0.375, 0.625, 0.4375, 0.375, 0.4375, 0.375, 0.25, 0.625, 0.25, 0.625, 0.3125, 0.375, 0.3125, 0.125, 0.6875, 0.1875, 0.6875, 0.1875, 0.75, 0.125, 0.75, 0.75, 0.6875, 0.8125, 0.6875, 0.8125, 0.75, 0.75, 0.75, 0.375, 0.875, 0.625, 0.875, 0.625, 0.9375, 0.375, 0.9375, 0.6875, 0.5625, 0.75, 0.5625, 0.75, 0.5625, 0.6875, 0.5625, 0.125, 0.5625, 0.1875, 0.5625, 0.1875, 0.625, 0.125, 0.625, 0.25, 0.5625, 0.3125, 0.5625, 0.3125, 0.625, 0.25, 0.625, 0.625, 0.5625, 0.6875, 0.5625, 0.6875, 0.625, 0.625, 0.625, 0.1875, 0.5625, 0.25, 0.5625, 0.25, 0.625, 0.1875, 0.625, 0.6875, 0.6875, 0.6875, 0.625, 0.6875, 0.625, 0.6875, 0.6875, 0.8125, 0.5625, 0.875, 0.5625, 0.875, 0.625, 0.8125, 0.625, 0.3125, 0.5625, 0.375, 0.5625, 0.375, 0.625, 0.3125, 0.625, 0.375, 0.5625, 0.625, 0.5625, 0.625, 0.625, 0.375, 0.625, 0.375, 0.0625, 0.625, 0.0625, 0.625, 0.125, 0.375, 0.125, 0.375, 0.5, 0.625, 0.5, 0.625, 0.5625, 0.375, 0.5625, 0.3125, 0.5, 0.375, 0.5, 0.375, 0.5625, 0.3125, 0.5625, 0.8125, 0.5, 0.875, 0.5, 0.8125, 0.5625, 0.6875, 0.5, 0.75, 0.5, 0.75, 0.5625, 0.6875, 0.5625, 0.1875, 0.5, 0.25, 0.5, 0.25, 0.5625, 0.1875, 0.5625, 0.625, 0.5, 0.6875, 0.5625, 0.625, 0.5625, 0.25, 0.5, 0.3125, 0.5, 0.3125, 0.5625, 0.25, 0.5625, 0.125, 0.5, 0.1875, 0.5, 0.1875, 0.5625, 0.125, 0.5625, 0.75, 0.5, 0.8125, 0.5, 0.8125, 0.5625, 0.75, 0.5625, 0.375, 0.125, 0.625, 0.125, 0.625, 0.1875, 0.375, 0.1875, 0.375, 0.0, 0.625, 0.0, 0.625, 0.0625, 0.375, 0.0625, 0.6875, 0.625, 0.6875, 0.5625, 0.6875, 0.5625, 0.6875, 0.625, 0.125, 0.625, 0.1875, 0.625, 0.1875, 0.6875, 0.125, 0.6875, 0.25, 0.625, 0.3125, 0.625, 0.3125, 0.6875, 0.25, 0.6875, 0.625, 0.625, 0.6875, 0.625, 0.6875, 0.6875, 0.625, 0.6875, 0.1875, 0.625, 0.25, 0.625, 0.25, 0.6875, 0.1875, 0.6875, 0.75, 0.6875, 0.6875, 0.6875, 0.6875, 0.6875, 0.75, 0.6875, 0.8125, 0.625, 0.875, 0.625, 0.875, 0.6875, 0.8125, 0.6875, 0.3125, 0.625, 0.375, 0.625, 0.375, 0.6875, 0.3125, 0.6875, 0.375, 0.625, 0.625, 0.625, 0.625, 0.6875, 0.375, 0.6875, 0.75, 0.5625, 0.8125, 0.5625, 0.8125, 0.625, 0.75, 0.625, 0.6875, 0.5625, 0.75, 0.5625, 0.75, 0.625, 0.6875, 0.625, 0.75, 0.625, 0.8125, 0.625, 0.8125, 0.6875, 0.75, 0.6875, 0.6875, 0.625, 0.75, 0.625, 0.75, 0.6875, 0.6875, 0.6875, 0.8125, 0.5625, 0.8125, 0.625, 0.8125, 0.625, 0.8125, 0.5625, 0.8125, 0.6875, 0.75, 0.6875, 0.75, 0.6875, 0.8125, 0.6875, 0.75, 0.5625, 0.8125, 0.5625, 0.8125, 0.5625, 0.75, 0.5625, 0.8125, 0.625, 0.8125, 0.6875, 0.8125, 0.6875, 0.8125, 0.625, 0.8125, 0.5625, 0.875, 0.5, 0.875, 0.5625, 0.875, 0.75, 0.8125, 0.6875, 0.875, 0.6875, 0.6875, 0.5625, 0.625, 0.5, 0.6875, 0.5, 0.625, 0.75, 0.6875, 0.6875, 0.6875, 0.75])
me_cube_004.materials.append(mat_ship_mat)
me_cube_004.update()
me_cube_005 = bpy.data.meshes.new('Cube.005')
me_cube_005.from_pydata([(-1.149, -0.2419, 0.3811), (1.149, -0.2419, -0.6798), (0.8797, -0.5789, -0.3738), (0.8797, -0.2419, -0.3738), (1.149, -0.2419, -0.4363), (1.149, -0.5789, -0.4363), (-0.8797, -0.5789, -0.3738), (-0.8797, -0.2419, -0.3738), (-1.149, -0.2419, -0.4363), (-1.149, -0.5789, -0.4363), (-1.865, -0.5789, -0.4435), (-1.865, -0.2419, -0.4435), (1.865, -0.2419, -0.4435), (1.865, -0.5789, -0.4435), (-1.865, -0.2419, -0.6869), (1.865, -0.2419, -0.6869), (1.865, -0.5789, -0.6869), (-1.865, -0.5789, -0.6869), (0.8797, -0.2419, 0.3792), (-0.8797, -0.2419, -0.6172), (-0.8797, 0.4775, -0.6953), (-0.8797, 0.4775, 0.3011), (0.8797, 0.4775, -0.6953), (0.8797, 0.4775, 0.3011), (0.8797, -0.2419, -0.6172), (-0.8797, -0.2419, 0.3792), (0.8797, -0.5789, 0.3792), (0.8797, -0.5789, -0.6172), (-0.8797, -0.5789, 0.3792), (-0.8797, 0.8144, 0.3011), (0.8797, 0.8144, -0.6953), (-0.8797, 0.8144, -0.6953), (0.8797, 0.8144, 0.3011), (-0.8797, -0.5789, -0.6172), (-1.865, 0.4775, -0.765), (1.865, 0.4775, -0.765), (1.865, 0.8144, -0.765), (-1.865, 0.8144, -0.765), (1.865, 0.4775, -0.5216), (1.865, 0.8144, -0.5216), (-1.865, 0.8144, -0.5216), (-1.865, 0.4775, -0.5216), (-1.149, 0.4775, -0.5145), (-1.149, 0.8144, -0.5145), (-0.8797, 0.8144, -0.4519), (-0.8797, 0.4775, -0.4519), (1.149, 0.4775, -0.5145), (1.149, 0.8144, -0.5145), (0.8797, 0.8144, -0.4519), (0.8797, 0.4775, -0.4519), (1.149, 0.8144, -0.7579), (-1.149, 0.8144, 0.3029), (-1.149, 0.4775, 0.3029), (1.149, 0.4775, -0.7579), (1.149, 0.4775, 0.3029), (1.149, 0.8144, 0.3029), (-1.149, 0.4775, -0.7579), (-1.149, 0.8144, -0.7579), (-1.149, -0.5789, 0.3811), (1.149, -0.5789, -0.6798), (1.149, -0.5789, 0.3811), (1.149, -0.2419, 0.3811), (-1.149, -0.5789, -0.6798), (-1.149, -0.2419, -0.6798)], [], [(4, 61, 60, 5), (9, 58, 0, 8), (19, 33, 62, 63), (28, 25, 0, 58), (2, 27, 59, 5), (18, 26, 60, 61), (27, 24, 1, 59), (3, 18, 61, 4), (6, 28, 58, 9), (7, 19, 63, 8), (63, 62, 17, 14), (26, 2, 5, 60), (24, 3, 4, 1), (24, 27, 2, 3), (5, 59, 16, 13), (33, 6, 9, 62), (25, 7, 8, 0), (33, 19, 7, 6), (17, 10, 11, 14), (15, 12, 13, 16), (9, 8, 11, 10), (1, 4, 12, 15), (48, 49, 23, 32), (6, 7, 25, 28), (62, 9, 10, 17), (59, 1, 15, 16), (8, 63, 14, 11), (4, 5, 13, 12), (3, 2, 26, 18), (47, 46, 38, 39), (43, 57, 37, 40), (53, 50, 36, 35), (56, 42, 41, 34), (45, 44, 29, 21), (50, 47, 39, 36), (42, 43, 40, 41), (36, 39, 38, 35), (34, 41, 40, 37), (20, 31, 44, 45), (29, 44, 43, 51), (20, 45, 42, 56), (46, 53, 35, 38), (30, 22, 49, 48), (30, 48, 47, 50), (23, 49, 46, 54), (57, 56, 34, 37), (44, 31, 57, 43), (45, 21, 52, 42), (48, 32, 55, 47), (22, 30, 50, 53), (32, 23, 54, 55), (49, 22, 53, 46), (21, 29, 51, 52), (31, 20, 56, 57), (42, 52, 51, 43), (47, 55, 54, 46)])
_uv = me_cube_005.uv_layers.new(name='UVMap')
_uv.uv.foreach_set('vector', [0.5, 0.5625, 0.625, 0.5625, 0.625, 0.625, 0.5, 0.625, 0.5, 0.125, 0.625, 0.125, 0.625, 0.1875, 0.5, 0.1875, 0.375, 0.1875, 0.375, 0.125, 0.375, 0.125, 0.375, 0.1875, 0.625, 0.125, 0.625, 0.1875, 0.625, 0.1875, 0.625, 0.125, 0.5, 0.625, 0.375, 0.625, 0.375, 0.625, 0.5, 0.625, 0.625, 0.5625, 0.625, 0.625, 0.625, 0.625, 0.625, 0.5625, 0.375, 0.625, 0.375, 0.5625, 0.375, 0.5625, 0.375, 0.625, 0.5, 0.5625, 0.625, 0.5625, 0.625, 0.5625, 0.5, 0.5625, 0.5, 0.125, 0.625, 0.125, 0.625, 0.125, 0.5, 0.125, 0.5, 0.1875, 0.375, 0.1875, 0.375, 0.1875, 0.5, 0.1875, 0.375, 0.1875, 0.375, 0.125, 0.375, 0.125, 0.375, 0.1875, 0.625, 0.625, 0.5, 0.625, 0.5, 0.625, 0.625, 0.625, 0.375, 0.5625, 0.5, 0.5625, 0.5, 0.5625, 0.375, 0.5625, 0.375, 0.5625, 0.375, 0.625, 0.5, 0.625, 0.5, 0.5625, 0.5, 0.625, 0.375, 0.625, 0.375, 0.625, 0.5, 0.625, 0.375, 0.125, 0.5, 0.125, 0.5, 0.125, 0.375, 0.125, 0.625, 0.1875, 0.5, 0.1875, 0.5, 0.1875, 0.625, 0.1875, 0.375, 0.125, 0.375, 0.1875, 0.5, 0.1875, 0.5, 0.125, 0.375, 0.125, 0.5, 0.125, 0.5, 0.1875, 0.375, 0.1875, 0.375, 0.5625, 0.5, 0.5625, 0.5, 0.625, 0.375, 0.625, 0.5, 0.125, 0.5, 0.1875, 0.5, 0.1875, 0.5, 0.125, 0.375, 0.5625, 0.5, 0.5625, 0.5, 0.5625, 0.375, 0.5625, 0.5, 0.5625, 0.5, 0.625, 0.625, 0.625, 0.625, 0.5625, 0.5, 0.125, 0.5, 0.1875, 0.625, 0.1875, 0.625, 0.125, 0.375, 0.125, 0.5, 0.125, 0.5, 0.125, 0.375, 0.125, 0.375, 0.625, 0.375, 0.5625, 0.375, 0.5625, 0.375, 0.625, 0.5, 0.1875, 0.375, 0.1875, 0.375, 0.1875, 0.5, 0.1875, 0.5, 0.5625, 0.5, 0.625, 0.5, 0.625, 0.5, 0.5625, 0.5, 0.5625, 0.5, 0.625, 0.625, 0.625, 0.625, 0.5625, 0.5, 0.5625, 0.5, 0.625, 0.5, 0.625, 0.5, 0.5625, 0.5, 0.1875, 0.375, 0.1875, 0.375, 0.1875, 0.5, 0.1875, 0.375, 0.625, 0.375, 0.5625, 0.375, 0.5625, 0.375, 0.625, 0.375, 0.125, 0.5, 0.125, 0.5, 0.125, 0.375, 0.125, 0.5, 0.125, 0.5, 0.1875, 0.625, 0.1875, 0.625, 0.125, 0.375, 0.5625, 0.5, 0.5625, 0.5, 0.5625, 0.375, 0.5625, 0.5, 0.125, 0.5, 0.1875, 0.5, 0.1875, 0.5, 0.125, 0.375, 0.5625, 0.5, 0.5625, 0.5, 0.625, 0.375, 0.625, 0.375, 0.125, 0.5, 0.125, 0.5, 0.1875, 0.375, 0.1875, 0.375, 0.125, 0.375, 0.1875, 0.5, 0.1875, 0.5, 0.125, 0.625, 0.1875, 0.5, 0.1875, 0.5, 0.1875, 0.625, 0.1875, 0.375, 0.125, 0.5, 0.125, 0.5, 0.125, 0.375, 0.125, 0.5, 0.625, 0.375, 0.625, 0.375, 0.625, 0.5, 0.625, 0.375, 0.5625, 0.375, 0.625, 0.5, 0.625, 0.5, 0.5625, 0.375, 0.5625, 0.5, 0.5625, 0.5, 0.5625, 0.375, 0.5625, 0.625, 0.625, 0.5, 0.625, 0.5, 0.625, 0.625, 0.625, 0.375, 0.1875, 0.375, 0.125, 0.375, 0.125, 0.375, 0.1875, 0.5, 0.1875, 0.375, 0.1875, 0.375, 0.1875, 0.5, 0.1875, 0.5, 0.125, 0.625, 0.125, 0.625, 0.125, 0.5, 0.125, 0.5, 0.5625, 0.625, 0.5625, 0.625, 0.5625, 0.5, 0.5625, 0.375, 0.625, 0.375, 0.5625, 0.375, 0.5625, 0.375, 0.625, 0.625, 0.5625, 0.625, 0.625, 0.625, 0.625, 0.625, 0.5625, 0.5, 0.625, 0.375, 0.625, 0.375, 0.625, 0.5, 0.625, 0.625, 0.125, 0.625, 0.1875, 0.625, 0.1875, 0.625, 0.125, 0.375, 0.1875, 0.375, 0.125, 0.375, 0.125, 0.375, 0.1875, 0.5, 0.125, 0.625, 0.125, 0.625, 0.1875, 0.5, 0.1875, 0.5, 0.5625, 0.625, 0.5625, 0.625, 0.625, 0.5, 0.625])
me_cube_005.materials.append(mat_black_mat)
me_cube_005.update()
me_cube_006 = bpy.data.meshes.new('Cube.006')
me_cube_006.from_pydata([(-0.5, -0.5, -0.5), (-0.5, -0.5, 0.5), (-0.5, 0.5, -0.5), (-0.5, 0.5, 0.5), (0.5, -0.5, -0.5), (0.5, -0.5, 0.5), (0.5, 0.5, -0.5), (0.5, 0.5, 0.5), (0.0, -0.5264, -0.53), (0.0, -0.5264, 0.47), (0.0, -1.526, -0.53), (0.0, -1.526, 0.47)], [], [(0, 1, 3, 2), (8, 9, 7, 6), (6, 7, 5, 4), (10, 11, 1, 0), (8, 6, 4, 10), (9, 3, 1, 11), (7, 9, 11, 5), (2, 8, 10, 0), (4, 5, 11, 10), (2, 3, 9, 8)])
_uv = me_cube_006.uv_layers.new(name='UVMap')
_uv.uv.foreach_set('vector', [0.375, 0.0, 0.625, 0.0, 0.625, 0.25, 0.375, 0.25, 0.375, 0.375, 0.625, 0.375, 0.625, 0.5, 0.375, 0.5, 0.375, 0.5, 0.625, 0.5, 0.625, 0.75, 0.375, 0.75, 0.375, 0.875, 0.625, 0.875, 0.625, 1.0, 0.375, 1.0, 0.25, 0.5, 0.375, 0.5, 0.375, 0.75, 0.25, 0.75, 0.75, 0.5, 0.875, 0.5, 0.875, 0.75, 0.75, 0.75, 0.625, 0.5, 0.75, 0.5, 0.75, 0.75, 0.625, 0.75, 0.125, 0.5, 0.25, 0.5, 0.25, 0.75, 0.125, 0.75, 0.375, 0.75, 0.625, 0.75, 0.625, 0.875, 0.375, 0.875, 0.375, 0.25, 0.625, 0.25, 0.625, 0.375, 0.375, 0.375])
me_cube_006.materials.append(mat_ship_mat)
me_cube_006.update()

# ---- objects
ob_cube_001 = bpy.data.objects.new('Cube.001', me_cube_001)
ob_ship_body = bpy.data.objects.new('ship_body', me_cube_003)
ob_ship_canopy = bpy.data.objects.new('Ship_Canopy', me_cube_010)
ob_colliders_colonly = bpy.data.objects.new('colliders-colonly', me_cube)
ob_ship_all = bpy.data.objects.new('Ship_All', None)
ob_control_base_r = bpy.data.objects.new('Control_Base_r', me_cube_013)
ob_control_base_attach_r = bpy.data.objects.new('Control_Base_attach_r', me_cube_002)
ob_control_l = bpy.data.objects.new('Control_L', None)
ob_control_base = bpy.data.objects.new('Control_base', me_cube_004)
ob_control_base_attach = bpy.data.objects.new('Control_base_attach', me_cube_005)
ob_cube = bpy.data.objects.new('Cube', me_cube_006)

# ---- transforms, parenting, visibility, modifiers, constraints
ob_cube_001.parent = ob_ship_all
ob_cube_001.location = (0.0, -1.515, -1.284)
ob_cube_001.scale = (1.197, 3.368, 0.09522)
ob_ship_body.parent = ob_ship_all
ob_ship_body.location = (0.0, 0.0, 0.0)
ob_ship_body.scale = (1.691, 3.961, 1.264)
_m = ob_ship_body.modifiers.new('Mirror', 'MIRROR')
ob_ship_canopy.parent = ob_ship_all
ob_ship_canopy.location = (0.0, 0.0, 0.0)
ob_ship_canopy.scale = (1.691, 3.961, 1.264)
ob_ship_canopy.visible_shadow = False
_m = ob_ship_canopy.modifiers.new('Mirror', 'MIRROR')
ob_colliders_colonly.parent = ob_ship_all
ob_colliders_colonly.location = (0.0, -0.9063, 0.004694)
ob_colliders_colonly.scale = (4.0, 7.0, 1.303)
ob_ship_all.location = (0.0, 0.0, 0.0)
ob_control_base_r.parent = ob_control_l
ob_control_base_r.location = (-0.7453, -5.153, -1.116)
ob_control_base_r.rotation_euler = (0.0, -0.0, -0.2572)
ob_control_base_r.scale = (0.07073, 0.1563, 0.1639)
ob_control_base_attach_r.parent = ob_control_l
ob_control_base_attach_r.location = (-0.7453, -5.153, -1.116)
ob_control_base_attach_r.rotation_euler = (0.0, -0.0, -0.2572)
ob_control_base_attach_r.scale = (0.07621, 0.1563, 0.1639)
ob_control_l.parent = ob_ship_all
ob_control_l.location = (0.0, 0.0, 0.0)
ob_control_base.parent = ob_ship_all
ob_control_base.location = (0.7146, -5.182, -1.116)
ob_control_base.rotation_euler = (0.0, -0.0, 0.01988)
ob_control_base.scale = (-0.07073, 0.1563, 0.1639)
ob_control_base_attach.parent = ob_ship_all
ob_control_base_attach.location = (0.7146, -5.182, -1.116)
ob_control_base_attach.rotation_euler = (0.0, -0.0, 0.01988)
ob_control_base_attach.scale = (-0.07621, 0.1563, 0.1639)
ob_cube.parent = ob_ship_all
ob_cube.location = (0.0, -7.0, -1.025)
ob_cube.rotation_euler = (1.444, -0.0, 0.0)
ob_cube.scale = (1.676, 0.06505, 0.2845)

# ---- collection membership
col_collection.objects.link(ob_cube_001)
col_collection.objects.link(ob_ship_body)
col_collection.objects.link(ob_ship_canopy)
col_collection.objects.link(ob_colliders_colonly)
col_collection.objects.link(ob_ship_all)
col_collection.objects.link(ob_control_base_r)
col_collection.objects.link(ob_control_base_attach_r)
col_collection.objects.link(ob_control_l)
col_collection.objects.link(ob_control_base)
col_collection.objects.link(ob_control_base_attach)
col_collection.objects.link(ob_cube)

# ---- scene / render settings (as saved in the file)
scene.frame_start = 0; scene.frame_end = 6; scene.frame_set(0)
scene.render.engine = 'BLENDER_EEVEE_NEXT'
scene.cycles.sampling_pattern = 'TABULATED_SOBOL'
scene.cycles.use_light_tree = False
scene.view_settings.view_transform = 'Filmic'
bpy.context.view_layer.update()

# ---- added for rendering (the .blend has no active camera and no usable light): camera, sun
cam_auto = bpy.data.cameras.new('AutoCamera')
cam_auto.lens = 50.0
cam_auto.sensor_width = 36.0
cam_auto.clip_end = 1000.0
ob_auto_camera = bpy.data.objects.new('AutoCamera', cam_auto)
scene.collection.objects.link(ob_auto_camera)
ob_auto_camera.location = (17.2938, -21.6401, 13.8849)
ob_auto_camera.rotation_euler = (1.09748, -7.21219e-08, 0.694738)
scene.camera = ob_auto_camera
light_auto_sun = bpy.data.lights.new('AutoSun', 'SUN')
light_auto_sun.energy = 3.0
light_auto_sun.angle = 0.0523599
ob_auto_sun = bpy.data.objects.new('AutoSun', light_auto_sun)
scene.collection.objects.link(ob_auto_sun)
ob_auto_sun.rotation_euler = (0.872665, 0.174533, 0.523599)
bpy.context.view_layer.update()
